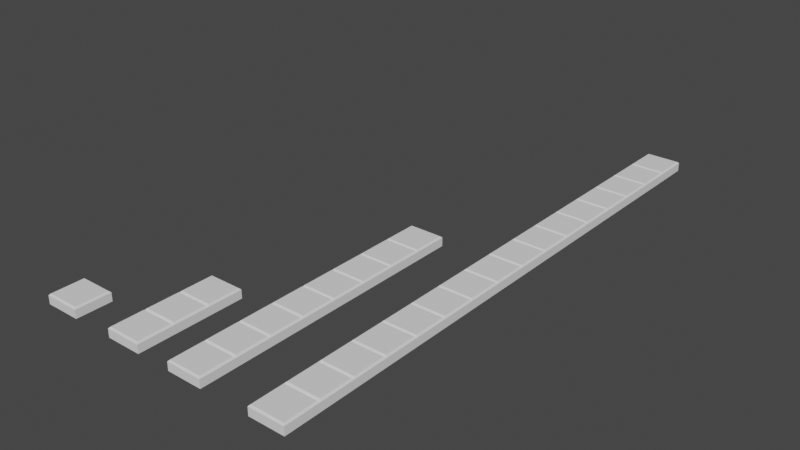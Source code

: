 # Source: sidewalk.blend  (saved by Blender 2.82.7; exported with 4.5.12 LTS)
import bpy
from mathutils import Matrix  # noqa: F401  (used for matrix-valued properties, if any)

bpy.ops.wm.read_factory_settings(use_empty=True)
scene = bpy.context.scene
scene.name = 'Scene'

# ---- collections
col_collection = bpy.data.collections.new('Collection'); scene.collection.children.link(col_collection)

# ---- world
world_world = bpy.data.worlds.new('World'); scene.world = world_world
world_world.use_nodes = True; world_world.node_tree.nodes.clear()
_N = world_world.node_tree.nodes; _L = world_world.node_tree.links
n0 = _N.new('ShaderNodeOutputWorld'); n0.name = 'World Output'; n0.location = (300, 300)
n1 = _N.new('ShaderNodeBackground'); n1.name = 'Background'; n1.location = (10, 300)
n1.inputs[0].default_value = (0.05088, 0.05088, 0.05088, 1.0)
_L.new(n1.outputs[0], n0.inputs[0])
n0.is_active_output = True
world_world.color = (0.05088, 0.05088, 0.05088)
world_world.use_sun_shadow = False
world_world.sun_shadow_jitter_overblur = 0.0

# ---- meshes
me_cube_001 = bpy.data.meshes.new('Cube.001')
me_cube_001.from_pydata([(-1.0, -1.0, -0.3444), (-1.0, 1.0, -0.3444), (1.0, -1.0, -0.3444), (1.0, 1.0, -0.3444), (-0.9116, -0.9116, 0.2164), (-1.0, -1.0, 0.128), (-0.9116, 0.9116, 0.2164), (-1.0, 1.0, 0.128), (0.9116, -0.9116, 0.2164), (1.0, -1.0, 0.128), (0.9116, 0.9116, 0.2164), (1.0, 1.0, 0.128), (-1.0, 1.0, -0.3444), (-1.0, 3.0, -0.3444), (1.0, 1.0, -0.3444), (1.0, 3.0, -0.3444), (-0.9116, 1.088, 0.2164), (-1.0, 1.0, 0.128), (-0.9116, 2.912, 0.2164), (-1.0, 3.0, 0.128), (0.9116, 1.088, 0.2164), (1.0, 1.0, 0.128), (0.9116, 2.912, 0.2164), (1.0, 3.0, 0.128), (-1.0, 3.0, -0.3444), (-1.0, 5.0, -0.3444), (1.0, 3.0, -0.3444), (1.0, 5.0, -0.3444), (-0.9116, 3.088, 0.2164), (-1.0, 3.0, 0.128), (-0.9116, 4.912, 0.2164), (-1.0, 5.0, 0.128), (0.9116, 3.088, 0.2164), (1.0, 3.0, 0.128), (0.9116, 4.912, 0.2164), (1.0, 5.0, 0.128)], [], [(10, 6, 4, 8), (3, 11, 9, 2), (0, 5, 7, 1), (1, 3, 2, 0), (1, 7, 11, 3), (4, 6, 7, 5), (6, 10, 11, 7), (10, 8, 9, 11), (8, 4, 5, 9), (2, 9, 5, 0), (22, 18, 16, 20), (15, 23, 21, 14), (12, 17, 19, 13), (13, 15, 14, 12), (13, 19, 23, 15), (16, 18, 19, 17), (18, 22, 23, 19), (22, 20, 21, 23), (20, 16, 17, 21), (14, 21, 17, 12), (34, 30, 28, 32), (27, 35, 33, 26), (24, 29, 31, 25), (25, 27, 26, 24), (25, 31, 35, 27), (28, 30, 31, 29), (30, 34, 35, 31), (34, 32, 33, 35), (32, 28, 29, 33), (26, 33, 29, 24)])
_uv = me_cube_001.uv_layers.new(name='UVMap')
_uv.uv.foreach_set('vector', [0.6361, 0.5111, 0.8639, 0.5111, 0.8639, 0.7389, 0.6361, 0.7389, 0.375, 0.5, 0.5856, 0.5, 0.5856, 0.75, 0.375, 0.75, 0.375, 0.0, 0.5856, 0.0, 0.5856, 0.25, 0.375, 0.25, 0.125, 0.5, 0.375, 0.5, 0.375, 0.75, 0.125, 0.75, 0.375, 0.25, 0.5856, 0.25, 0.5856, 0.5, 0.375, 0.5, 0.8639, 0.7389, 0.8639, 0.5111, 0.875, 0.5, 0.875, 0.75, 0.8639, 0.5111, 0.6361, 0.5111, 0.625, 0.5, 0.875, 0.5, 0.6361, 0.5111, 0.6361, 0.7389, 0.5856, 0.75, 0.5856, 0.5, 0.6361, 0.7389, 0.8639, 0.7389, 0.875, 0.75, 0.625, 0.75, 0.375, 0.75, 0.5856, 0.75, 0.5856, 1.0, 0.375, 1.0, 0.6361, 0.5111, 0.8639, 0.5111, 0.8639, 0.7389, 0.6361, 0.7389, 0.375, 0.5, 0.5856, 0.5, 0.5856, 0.75, 0.375, 0.75, 0.375, 0.0, 0.5856, 0.0, 0.5856, 0.25, 0.375, 0.25, 0.125, 0.5, 0.375, 0.5, 0.375, 0.75, 0.125, 0.75, 0.375, 0.25, 0.5856, 0.25, 0.5856, 0.5, 0.375, 0.5, 0.8639, 0.7389, 0.8639, 0.5111, 0.875, 0.5, 0.875, 0.75, 0.8639, 0.5111, 0.6361, 0.5111, 0.625, 0.5, 0.875, 0.5, 0.6361, 0.5111, 0.6361, 0.7389, 0.5856, 0.75, 0.5856, 0.5, 0.6361, 0.7389, 0.8639, 0.7389, 0.875, 0.75, 0.625, 0.75, 0.375, 0.75, 0.5856, 0.75, 0.5856, 1.0, 0.375, 1.0, 0.6361, 0.5111, 0.8639, 0.5111, 0.8639, 0.7389, 0.6361, 0.7389, 0.375, 0.5, 0.5856, 0.5, 0.5856, 0.75, 0.375, 0.75, 0.375, 0.0, 0.5856, 0.0, 0.5856, 0.25, 0.375, 0.25, 0.125, 0.5, 0.375, 0.5, 0.375, 0.75, 0.125, 0.75, 0.375, 0.25, 0.5856, 0.25, 0.5856, 0.5, 0.375, 0.5, 0.8639, 0.7389, 0.8639, 0.5111, 0.875, 0.5, 0.875, 0.75, 0.8639, 0.5111, 0.6361, 0.5111, 0.625, 0.5, 0.875, 0.5, 0.6361, 0.5111, 0.6361, 0.7389, 0.5856, 0.75, 0.5856, 0.5, 0.6361, 0.7389, 0.8639, 0.7389, 0.875, 0.75, 0.625, 0.75, 0.375, 0.75, 0.5856, 0.75, 0.5856, 1.0, 0.375, 1.0])
me_cube_001.use_remesh_fix_poles = True
me_cube_001.use_remesh_preserve_attributes = False
me_cube_001.use_mirror_vertex_groups = False
me_cube_001.update()
me_cube_002 = bpy.data.meshes.new('Cube.002')
me_cube_002.from_pydata([(-1.0, -1.0, -0.3444), (-1.0, 1.0, -0.3444), (1.0, -1.0, -0.3444), (1.0, 1.0, -0.3444), (-0.9116, -0.9116, 0.2164), (-1.0, -1.0, 0.128), (-0.9116, 0.9116, 0.2164), (-1.0, 1.0, 0.128), (0.9116, -0.9116, 0.2164), (1.0, -1.0, 0.128), (0.9116, 0.9116, 0.2164), (1.0, 1.0, 0.128)], [], [(10, 6, 4, 8), (3, 11, 9, 2), (0, 5, 7, 1), (1, 3, 2, 0), (1, 7, 11, 3), (4, 6, 7, 5), (6, 10, 11, 7), (10, 8, 9, 11), (8, 4, 5, 9), (2, 9, 5, 0)])
_uv = me_cube_002.uv_layers.new(name='UVMap')
_uv.uv.foreach_set('vector', [0.6361, 0.5111, 0.8639, 0.5111, 0.8639, 0.7389, 0.6361, 0.7389, 0.375, 0.5, 0.5856, 0.5, 0.5856, 0.75, 0.375, 0.75, 0.375, 0.0, 0.5856, 0.0, 0.5856, 0.25, 0.375, 0.25, 0.125, 0.5, 0.375, 0.5, 0.375, 0.75, 0.125, 0.75, 0.375, 0.25, 0.5856, 0.25, 0.5856, 0.5, 0.375, 0.5, 0.8639, 0.7389, 0.8639, 0.5111, 0.875, 0.5, 0.875, 0.75, 0.8639, 0.5111, 0.6361, 0.5111, 0.625, 0.5, 0.875, 0.5, 0.6361, 0.5111, 0.6361, 0.7389, 0.5856, 0.75, 0.5856, 0.5, 0.6361, 0.7389, 0.8639, 0.7389, 0.875, 0.75, 0.625, 0.75, 0.375, 0.75, 0.5856, 0.75, 0.5856, 1.0, 0.375, 1.0])
me_cube_002.use_remesh_fix_poles = True
me_cube_002.use_remesh_preserve_attributes = False
me_cube_002.use_mirror_vertex_groups = False
me_cube_002.update()
me_cube_003 = bpy.data.meshes.new('Cube.003')
me_cube_003.from_pydata([(-1.0, -1.0, -0.3444), (-1.0, 1.0, -0.3444), (1.0, -1.0, -0.3444), (1.0, 1.0, -0.3444), (-0.9116, -0.9116, 0.2164), (-1.0, -1.0, 0.128), (-0.9116, 0.9116, 0.2164), (-1.0, 1.0, 0.128), (0.9116, -0.9116, 0.2164), (1.0, -1.0, 0.128), (0.9116, 0.9116, 0.2164), (1.0, 1.0, 0.128)], [], [(10, 6, 4, 8), (3, 11, 9, 2), (0, 5, 7, 1), (1, 3, 2, 0), (1, 7, 11, 3), (4, 6, 7, 5), (6, 10, 11, 7), (10, 8, 9, 11), (8, 4, 5, 9), (2, 9, 5, 0)])
_uv = me_cube_003.uv_layers.new(name='UVMap')
_uv.uv.foreach_set('vector', [0.6361, 0.5111, 0.8639, 0.5111, 0.8639, 0.7389, 0.6361, 0.7389, 0.375, 0.5, 0.5856, 0.5, 0.5856, 0.75, 0.375, 0.75, 0.375, 0.0, 0.5856, 0.0, 0.5856, 0.25, 0.375, 0.25, 0.125, 0.5, 0.375, 0.5, 0.375, 0.75, 0.125, 0.75, 0.375, 0.25, 0.5856, 0.25, 0.5856, 0.5, 0.375, 0.5, 0.8639, 0.7389, 0.8639, 0.5111, 0.875, 0.5, 0.875, 0.75, 0.8639, 0.5111, 0.6361, 0.5111, 0.625, 0.5, 0.875, 0.5, 0.6361, 0.5111, 0.6361, 0.7389, 0.5856, 0.75, 0.5856, 0.5, 0.6361, 0.7389, 0.8639, 0.7389, 0.875, 0.75, 0.625, 0.75, 0.375, 0.75, 0.5856, 0.75, 0.5856, 1.0, 0.375, 1.0])
me_cube_003.use_remesh_fix_poles = True
me_cube_003.use_remesh_preserve_attributes = False
me_cube_003.use_mirror_vertex_groups = False
me_cube_003.update()
me_cube_004 = bpy.data.meshes.new('Cube.004')
me_cube_004.from_pydata([(-1.0, -1.0, -0.3444), (-1.0, 1.0, -0.3444), (1.0, -1.0, -0.3444), (1.0, 1.0, -0.3444), (-0.9116, -0.9116, 0.2164), (-1.0, -1.0, 0.128), (-0.9116, 0.9116, 0.2164), (-1.0, 1.0, 0.128), (0.9116, -0.9116, 0.2164), (1.0, -1.0, 0.128), (0.9116, 0.9116, 0.2164), (1.0, 1.0, 0.128)], [], [(10, 6, 4, 8), (3, 11, 9, 2), (0, 5, 7, 1), (1, 3, 2, 0), (1, 7, 11, 3), (4, 6, 7, 5), (6, 10, 11, 7), (10, 8, 9, 11), (8, 4, 5, 9), (2, 9, 5, 0)])
_uv = me_cube_004.uv_layers.new(name='UVMap')
_uv.uv.foreach_set('vector', [0.6361, 0.5111, 0.8639, 0.5111, 0.8639, 0.7389, 0.6361, 0.7389, 0.375, 0.5, 0.5856, 0.5, 0.5856, 0.75, 0.375, 0.75, 0.375, 0.0, 0.5856, 0.0, 0.5856, 0.25, 0.375, 0.25, 0.125, 0.5, 0.375, 0.5, 0.375, 0.75, 0.125, 0.75, 0.375, 0.25, 0.5856, 0.25, 0.5856, 0.5, 0.375, 0.5, 0.8639, 0.7389, 0.8639, 0.5111, 0.875, 0.5, 0.875, 0.75, 0.8639, 0.5111, 0.6361, 0.5111, 0.625, 0.5, 0.875, 0.5, 0.6361, 0.5111, 0.6361, 0.7389, 0.5856, 0.75, 0.5856, 0.5, 0.6361, 0.7389, 0.8639, 0.7389, 0.875, 0.75, 0.625, 0.75, 0.375, 0.75, 0.5856, 0.75, 0.5856, 1.0, 0.375, 1.0])
me_cube_004.use_remesh_fix_poles = True
me_cube_004.use_remesh_preserve_attributes = False
me_cube_004.use_mirror_vertex_groups = False
me_cube_004.update()

# ---- objects
ob_cube = bpy.data.objects.new('Cube', me_cube_001)
ob_cube_001 = bpy.data.objects.new('Cube.001', me_cube_002)
ob_cube_002 = bpy.data.objects.new('Cube.002', me_cube_003)
ob_cube_003 = bpy.data.objects.new('Cube.003', me_cube_004)

# ---- transforms, parenting, visibility, modifiers, constraints
ob_cube.location = (0.0, 0.0, -0.6556)
ob_cube.lineart.crease_threshold = 0.0
ob_cube_001.location = (3.969, 0.0, -0.6556)
ob_cube_001.lineart.crease_threshold = 0.0
_m = ob_cube_001.modifiers.new('Array', 'ARRAY')
_m.count = 8
_m.constant_offset_displace = (0.0, 0.0, 0.0)
_m.relative_offset_displace = (0.0, 1.0, 0.0)
ob_cube_002.location = (8.796, 0.0, -0.6556)
ob_cube_002.lineart.crease_threshold = 0.0
_m = ob_cube_002.modifiers.new('Array', 'ARRAY')
_m.count = 16
_m.constant_offset_displace = (0.0, 0.0, 0.0)
_m.relative_offset_displace = (0.0, 1.0, 0.0)
ob_cube_003.location = (-4.4, 0.0, -0.6556)
ob_cube_003.lineart.crease_threshold = 0.0

# ---- collection membership
col_collection.objects.link(ob_cube)
col_collection.objects.link(ob_cube_001)
col_collection.objects.link(ob_cube_002)
col_collection.objects.link(ob_cube_003)

# ---- scene / render settings (as saved in the file)
scene.frame_start = 1; scene.frame_end = 250; scene.frame_set(1)
scene.render.engine = 'BLENDER_EEVEE_NEXT'
scene.cycles.use_denoising = False
scene.cycles.samples = 128
scene.cycles.sampling_pattern = 'TABULATED_SOBOL'
scene.cycles.use_adaptive_sampling = False
scene.cycles.use_light_tree = False
scene.view_settings.view_transform = 'Filmic'
bpy.context.view_layer.update()

# ---- added for rendering (the .blend has no active camera and no usable light): camera, sun
cam_auto = bpy.data.cameras.new('AutoCamera')
cam_auto.lens = 50.0
cam_auto.sensor_width = 36.0
cam_auto.clip_end = 1000.0
ob_auto_camera = bpy.data.objects.new('AutoCamera', cam_auto)
scene.collection.objects.link(ob_auto_camera)
ob_auto_camera.location = (34.978, -24.3362, 25.5045)
ob_auto_camera.rotation_euler = (1.09748, -7.21219e-08, 0.694738)
scene.camera = ob_auto_camera
light_auto_sun = bpy.data.lights.new('AutoSun', 'SUN')
light_auto_sun.energy = 3.0
light_auto_sun.angle = 0.0523599
ob_auto_sun = bpy.data.objects.new('AutoSun', light_auto_sun)
scene.collection.objects.link(ob_auto_sun)
ob_auto_sun.rotation_euler = (0.872665, 0.174533, 0.523599)
bpy.context.view_layer.update()
